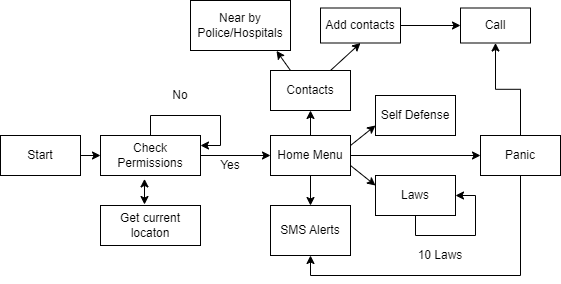

The diagram above was exported from draw.io. Its source (the exported page's mxGraphModel, read from the mxfile embedded in the PNG):
<mxGraphModel dx="1050" dy="573" grid="1" gridSize="10" guides="1" tooltips="1" connect="1" arrows="1" fold="1" page="1" pageScale="1" pageWidth="850" pageHeight="1100" math="0" shadow="0">
  <root>
    <mxCell id="0" />
    <mxCell id="1" parent="0" />
    <mxCell id="wL23aHMuBn9Rh72-9peE-1" value="Laws" style="rounded=0;whiteSpace=wrap;html=1;" vertex="1" parent="1">
      <mxGeometry x="475" y="285" width="80" height="40" as="geometry" />
    </mxCell>
    <mxCell id="wL23aHMuBn9Rh72-9peE-19" style="edgeStyle=orthogonalEdgeStyle;rounded=0;orthogonalLoop=1;jettySize=auto;html=1;exitX=0.5;exitY=0;exitDx=0;exitDy=0;entryX=0.5;entryY=1;entryDx=0;entryDy=0;" edge="1" parent="1" source="wL23aHMuBn9Rh72-9peE-2" target="wL23aHMuBn9Rh72-9peE-17">
      <mxGeometry relative="1" as="geometry" />
    </mxCell>
    <mxCell id="wL23aHMuBn9Rh72-9peE-20" style="edgeStyle=orthogonalEdgeStyle;rounded=0;orthogonalLoop=1;jettySize=auto;html=1;exitX=0.5;exitY=1;exitDx=0;exitDy=0;entryX=0.5;entryY=0;entryDx=0;entryDy=0;" edge="1" parent="1" source="wL23aHMuBn9Rh72-9peE-2" target="wL23aHMuBn9Rh72-9peE-9">
      <mxGeometry relative="1" as="geometry" />
    </mxCell>
    <mxCell id="wL23aHMuBn9Rh72-9peE-21" style="edgeStyle=orthogonalEdgeStyle;rounded=0;orthogonalLoop=1;jettySize=auto;html=1;entryX=0;entryY=0.5;entryDx=0;entryDy=0;" edge="1" parent="1" source="wL23aHMuBn9Rh72-9peE-2" target="wL23aHMuBn9Rh72-9peE-16">
      <mxGeometry relative="1" as="geometry" />
    </mxCell>
    <mxCell id="wL23aHMuBn9Rh72-9peE-2" value="Home Menu" style="rounded=0;whiteSpace=wrap;html=1;" vertex="1" parent="1">
      <mxGeometry x="370" y="245" width="80" height="40" as="geometry" />
    </mxCell>
    <mxCell id="wL23aHMuBn9Rh72-9peE-31" value="" style="edgeStyle=orthogonalEdgeStyle;rounded=0;orthogonalLoop=1;jettySize=auto;html=1;" edge="1" parent="1" source="wL23aHMuBn9Rh72-9peE-3" target="wL23aHMuBn9Rh72-9peE-30">
      <mxGeometry relative="1" as="geometry" />
    </mxCell>
    <mxCell id="wL23aHMuBn9Rh72-9peE-3" value="Add contacts" style="rounded=0;whiteSpace=wrap;html=1;" vertex="1" parent="1">
      <mxGeometry x="420" y="117.5" width="80" height="35" as="geometry" />
    </mxCell>
    <mxCell id="wL23aHMuBn9Rh72-9peE-4" value="Get current locaton" style="rounded=0;whiteSpace=wrap;html=1;" vertex="1" parent="1">
      <mxGeometry x="200" y="315" width="100" height="40" as="geometry" />
    </mxCell>
    <mxCell id="wL23aHMuBn9Rh72-9peE-14" style="edgeStyle=orthogonalEdgeStyle;rounded=0;orthogonalLoop=1;jettySize=auto;html=1;entryX=0;entryY=0.5;entryDx=0;entryDy=0;" edge="1" parent="1" source="wL23aHMuBn9Rh72-9peE-5" target="wL23aHMuBn9Rh72-9peE-2">
      <mxGeometry relative="1" as="geometry" />
    </mxCell>
    <mxCell id="wL23aHMuBn9Rh72-9peE-5" value="Check Permissions" style="rounded=0;whiteSpace=wrap;html=1;" vertex="1" parent="1">
      <mxGeometry x="200" y="245" width="100" height="40" as="geometry" />
    </mxCell>
    <mxCell id="wL23aHMuBn9Rh72-9peE-15" style="edgeStyle=orthogonalEdgeStyle;rounded=0;orthogonalLoop=1;jettySize=auto;html=1;exitX=1;exitY=0.5;exitDx=0;exitDy=0;entryX=0;entryY=0.5;entryDx=0;entryDy=0;" edge="1" parent="1" source="wL23aHMuBn9Rh72-9peE-6" target="wL23aHMuBn9Rh72-9peE-5">
      <mxGeometry relative="1" as="geometry" />
    </mxCell>
    <mxCell id="wL23aHMuBn9Rh72-9peE-6" value="Start" style="rounded=0;whiteSpace=wrap;html=1;" vertex="1" parent="1">
      <mxGeometry x="100" y="245" width="80" height="40" as="geometry" />
    </mxCell>
    <mxCell id="wL23aHMuBn9Rh72-9peE-7" style="edgeStyle=orthogonalEdgeStyle;rounded=0;orthogonalLoop=1;jettySize=auto;html=1;entryX=1;entryY=0.25;entryDx=0;entryDy=0;" edge="1" parent="1" source="wL23aHMuBn9Rh72-9peE-5" target="wL23aHMuBn9Rh72-9peE-5">
      <mxGeometry relative="1" as="geometry" />
    </mxCell>
    <mxCell id="wL23aHMuBn9Rh72-9peE-8" value="Self Defense" style="rounded=0;whiteSpace=wrap;html=1;" vertex="1" parent="1">
      <mxGeometry x="475" y="205" width="80" height="40" as="geometry" />
    </mxCell>
    <mxCell id="wL23aHMuBn9Rh72-9peE-9" value="SMS Alerts" style="rounded=0;whiteSpace=wrap;html=1;" vertex="1" parent="1">
      <mxGeometry x="370" y="315" width="80" height="50" as="geometry" />
    </mxCell>
    <mxCell id="wL23aHMuBn9Rh72-9peE-10" value="Near by Police/Hospitals" style="rounded=0;whiteSpace=wrap;html=1;" vertex="1" parent="1">
      <mxGeometry x="290" y="110" width="100" height="50" as="geometry" />
    </mxCell>
    <mxCell id="wL23aHMuBn9Rh72-9peE-29" style="edgeStyle=orthogonalEdgeStyle;rounded=0;orthogonalLoop=1;jettySize=auto;html=1;entryX=0.5;entryY=1;entryDx=0;entryDy=0;" edge="1" parent="1" source="wL23aHMuBn9Rh72-9peE-16" target="wL23aHMuBn9Rh72-9peE-9">
      <mxGeometry relative="1" as="geometry">
        <Array as="points">
          <mxPoint x="620" y="385" />
          <mxPoint x="410" y="385" />
        </Array>
      </mxGeometry>
    </mxCell>
    <mxCell id="wL23aHMuBn9Rh72-9peE-32" style="edgeStyle=orthogonalEdgeStyle;rounded=0;orthogonalLoop=1;jettySize=auto;html=1;" edge="1" parent="1" source="wL23aHMuBn9Rh72-9peE-16" target="wL23aHMuBn9Rh72-9peE-30">
      <mxGeometry relative="1" as="geometry" />
    </mxCell>
    <mxCell id="wL23aHMuBn9Rh72-9peE-16" value="Panic" style="rounded=0;whiteSpace=wrap;html=1;" vertex="1" parent="1">
      <mxGeometry x="580" y="245" width="80" height="40" as="geometry" />
    </mxCell>
    <mxCell id="wL23aHMuBn9Rh72-9peE-17" value="Contacts" style="rounded=0;whiteSpace=wrap;html=1;" vertex="1" parent="1">
      <mxGeometry x="370" y="180" width="80" height="40" as="geometry" />
    </mxCell>
    <mxCell id="wL23aHMuBn9Rh72-9peE-22" value="" style="endArrow=classic;html=1;rounded=0;exitX=0.75;exitY=0;exitDx=0;exitDy=0;entryX=0.5;entryY=1;entryDx=0;entryDy=0;" edge="1" parent="1" source="wL23aHMuBn9Rh72-9peE-17" target="wL23aHMuBn9Rh72-9peE-3">
      <mxGeometry width="50" height="50" relative="1" as="geometry">
        <mxPoint x="505" y="180" as="sourcePoint" />
        <mxPoint x="555" y="130" as="targetPoint" />
      </mxGeometry>
    </mxCell>
    <mxCell id="wL23aHMuBn9Rh72-9peE-23" value="" style="endArrow=classic;html=1;rounded=0;exitX=0.25;exitY=0;exitDx=0;exitDy=0;entryX=0.86;entryY=1.008;entryDx=0;entryDy=0;entryPerimeter=0;" edge="1" parent="1" source="wL23aHMuBn9Rh72-9peE-17" target="wL23aHMuBn9Rh72-9peE-10">
      <mxGeometry width="50" height="50" relative="1" as="geometry">
        <mxPoint x="440" y="190" as="sourcePoint" />
        <mxPoint x="470" y="163" as="targetPoint" />
      </mxGeometry>
    </mxCell>
    <mxCell id="wL23aHMuBn9Rh72-9peE-24" value="" style="endArrow=classic;html=1;rounded=0;exitX=1;exitY=0.75;exitDx=0;exitDy=0;entryX=0;entryY=0.25;entryDx=0;entryDy=0;" edge="1" parent="1" source="wL23aHMuBn9Rh72-9peE-2" target="wL23aHMuBn9Rh72-9peE-1">
      <mxGeometry width="50" height="50" relative="1" as="geometry">
        <mxPoint x="450" y="305" as="sourcePoint" />
        <mxPoint x="500" y="255" as="targetPoint" />
      </mxGeometry>
    </mxCell>
    <mxCell id="wL23aHMuBn9Rh72-9peE-25" value="" style="endArrow=classic;html=1;rounded=0;entryX=0;entryY=0.75;entryDx=0;entryDy=0;exitX=1;exitY=0.25;exitDx=0;exitDy=0;" edge="1" parent="1" source="wL23aHMuBn9Rh72-9peE-2" target="wL23aHMuBn9Rh72-9peE-8">
      <mxGeometry width="50" height="50" relative="1" as="geometry">
        <mxPoint x="450" y="305" as="sourcePoint" />
        <mxPoint x="500" y="255" as="targetPoint" />
      </mxGeometry>
    </mxCell>
    <mxCell id="wL23aHMuBn9Rh72-9peE-27" style="edgeStyle=orthogonalEdgeStyle;rounded=0;orthogonalLoop=1;jettySize=auto;html=1;entryX=1;entryY=0.5;entryDx=0;entryDy=0;" edge="1" parent="1" source="wL23aHMuBn9Rh72-9peE-1" target="wL23aHMuBn9Rh72-9peE-1">
      <mxGeometry relative="1" as="geometry">
        <Array as="points">
          <mxPoint x="515" y="345" />
          <mxPoint x="575" y="345" />
          <mxPoint x="575" y="305" />
        </Array>
      </mxGeometry>
    </mxCell>
    <mxCell id="wL23aHMuBn9Rh72-9peE-28" value="" style="endArrow=classic;startArrow=classic;html=1;rounded=0;entryX=0.44;entryY=1.085;entryDx=0;entryDy=0;entryPerimeter=0;exitX=0.44;exitY=-0.025;exitDx=0;exitDy=0;exitPerimeter=0;" edge="1" parent="1" source="wL23aHMuBn9Rh72-9peE-4" target="wL23aHMuBn9Rh72-9peE-5">
      <mxGeometry width="50" height="50" relative="1" as="geometry">
        <mxPoint x="120" y="360" as="sourcePoint" />
        <mxPoint x="170" y="310" as="targetPoint" />
      </mxGeometry>
    </mxCell>
    <mxCell id="wL23aHMuBn9Rh72-9peE-30" value="Call" style="whiteSpace=wrap;html=1;rounded=0;" vertex="1" parent="1">
      <mxGeometry x="560" y="117.5" width="70" height="35" as="geometry" />
    </mxCell>
    <mxCell id="wL23aHMuBn9Rh72-9peE-33" value="10 Laws" style="text;strokeColor=none;align=center;fillColor=none;html=1;verticalAlign=middle;whiteSpace=wrap;rounded=0;" vertex="1" parent="1">
      <mxGeometry x="510" y="350" width="60" height="30" as="geometry" />
    </mxCell>
    <mxCell id="wL23aHMuBn9Rh72-9peE-35" value="No" style="text;strokeColor=none;align=center;fillColor=none;html=1;verticalAlign=middle;whiteSpace=wrap;rounded=0;" vertex="1" parent="1">
      <mxGeometry x="250" y="190" width="60" height="30" as="geometry" />
    </mxCell>
    <mxCell id="wL23aHMuBn9Rh72-9peE-37" value="Yes" style="text;strokeColor=none;align=center;fillColor=none;html=1;verticalAlign=middle;whiteSpace=wrap;rounded=0;" vertex="1" parent="1">
      <mxGeometry x="300" y="260" width="60" height="30" as="geometry" />
    </mxCell>
  </root>
</mxGraphModel>